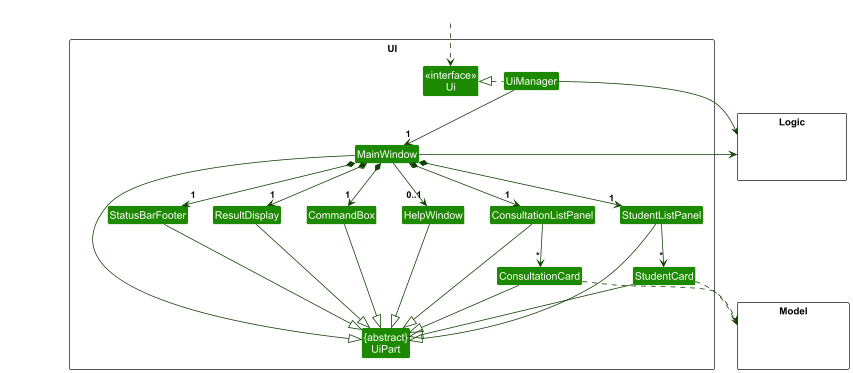

The diagram above was rendered by PlantUML. Its source (embedded in the PNG):
@startuml
!include style.puml
skinparam arrowThickness 1.1
skinparam arrowColor UI_COLOR_T4
skinparam classBackgroundColor UI_COLOR

package UI <<Rectangle>>{
Class "<<interface>>\nUi" as Ui
Class "{abstract}\nUiPart" as UiPart
Class UiManager
Class MainWindow
Class HelpWindow
Class ResultDisplay
Class StudentListPanel
Class StudentCard
Class ConsultationListPanel
Class ConsultationCard
Class StatusBarFooter
Class CommandBox
}

package Model <<Rectangle>> {
Class HiddenModel #FFFFFF
}

package Logic <<Rectangle>> {
Class HiddenLogic #FFFFFF
}

Class HiddenOutside #FFFFFF
HiddenOutside ..> Ui

UiManager .left.|> Ui
UiManager -down-> "1" MainWindow
MainWindow *-down->  "1" CommandBox
MainWindow *-down-> "1" ResultDisplay
MainWindow *-down-> "1" StudentListPanel
MainWindow *-down-> "1" ConsultationListPanel
MainWindow *-down-> "1" StatusBarFooter
MainWindow --> "0..1" HelpWindow

StudentListPanel -down-> "*" StudentCard
ConsultationListPanel -down-> "*" ConsultationCard

MainWindow -left-|> UiPart

ResultDisplay --|> UiPart
CommandBox --|> UiPart
StudentListPanel --|> UiPart
StudentCard --|> UiPart
ConsultationListPanel --|> UiPart
ConsultationCard --|> UiPart
StatusBarFooter --|> UiPart
HelpWindow --|> UiPart

StudentCard ..> Model
ConsultationCard ..> Model
UiManager -right-> Logic
MainWindow -left-> Logic

StudentListPanel -[hidden]left- HelpWindow
ConsultationListPanel -[hidden]left- HelpWindow
HelpWindow -[hidden]left- CommandBox
CommandBox -[hidden]left- ResultDisplay
ResultDisplay -[hidden]left- StatusBarFooter

MainWindow -[hidden]-|> UiPart
@enduml